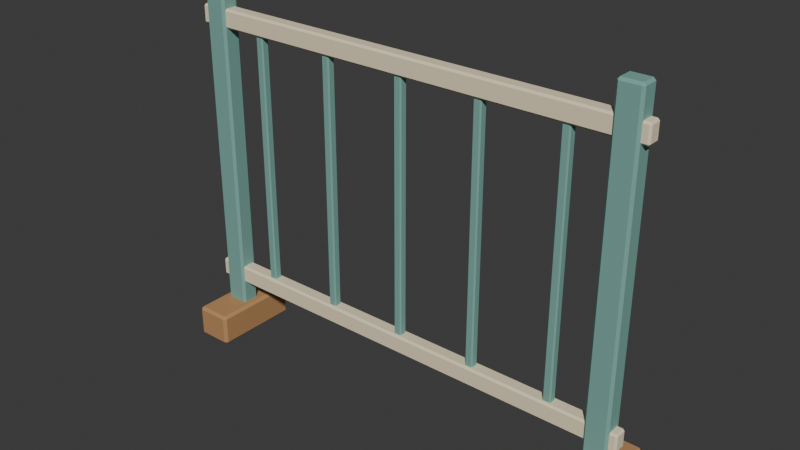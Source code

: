 # Source: source.blend  (saved by Blender 4.3.34; exported with 4.5.12 LTS)
import bpy
from mathutils import Matrix  # noqa: F401  (used for matrix-valued properties, if any)

bpy.ops.wm.read_factory_settings(use_empty=True)
scene = bpy.context.scene
scene.name = 'Scene'

# ---- collections
col_collection = bpy.data.collections.new('Collection'); scene.collection.children.link(col_collection)

# ---- materials (node trees are filled in below, after node groups)
mat_honey = bpy.data.materials.new('honey')
mat_honey.diffuse_color = (0.48, 0.255, 0.105, 1.0)
mat_teal = bpy.data.materials.new('teal')
mat_teal.diffuse_color = (0.19, 0.4, 0.35, 1.0)
mat_sand = bpy.data.materials.new('sand')
mat_sand.diffuse_color = (0.86, 0.75, 0.52, 1.0)

# ---- material node trees
mat_honey.use_nodes = True; mat_honey.node_tree.nodes.clear()
_N = mat_honey.node_tree.nodes; _L = mat_honey.node_tree.links
n0 = _N.new('ShaderNodeBsdfPrincipled'); n0.name = 'Principled BSDF'; n0.location = (10, 300)
n0.inputs[0].default_value = (0.48, 0.255, 0.105, 1.0)
n0.inputs[2].default_value = 0.83
n1 = _N.new('ShaderNodeOutputMaterial'); n1.name = 'Material Output'; n1.location = (300, 300)
_L.new(n0.outputs[0], n1.inputs[0])
n1.is_active_output = True
mat_teal.use_nodes = True; mat_teal.node_tree.nodes.clear()
_N = mat_teal.node_tree.nodes; _L = mat_teal.node_tree.links
n0 = _N.new('ShaderNodeBsdfPrincipled'); n0.name = 'Principled BSDF'; n0.location = (10, 300)
n0.inputs[0].default_value = (0.19, 0.4, 0.35, 1.0)
n0.inputs[2].default_value = 0.83
n1 = _N.new('ShaderNodeOutputMaterial'); n1.name = 'Material Output'; n1.location = (300, 300)
_L.new(n0.outputs[0], n1.inputs[0])
n1.is_active_output = True
mat_sand.use_nodes = True; mat_sand.node_tree.nodes.clear()
_N = mat_sand.node_tree.nodes; _L = mat_sand.node_tree.links
n0 = _N.new('ShaderNodeBsdfPrincipled'); n0.name = 'Principled BSDF'; n0.location = (10, 300)
n0.inputs[0].default_value = (0.86, 0.75, 0.52, 1.0)
n0.inputs[2].default_value = 0.83
n1 = _N.new('ShaderNodeOutputMaterial'); n1.name = 'Material Output'; n1.location = (300, 300)
_L.new(n0.outputs[0], n1.inputs[0])
n1.is_active_output = True

# ---- world
world_world = bpy.data.worlds.new('World'); scene.world = world_world
world_world.use_nodes = True; world_world.node_tree.nodes.clear()
_N = world_world.node_tree.nodes; _L = world_world.node_tree.links
n0 = _N.new('ShaderNodeOutputWorld'); n0.name = 'World Output'; n0.location = (300, 300)
n1 = _N.new('ShaderNodeBackground'); n1.name = 'Background'; n1.location = (10, 300)
n1.inputs[0].default_value = (0.05088, 0.05088, 0.05088, 1.0)
_L.new(n1.outputs[0], n0.inputs[0])
n0.is_active_output = True
world_world.color = (0.05088, 0.05088, 0.05088)
world_world.sun_shadow_jitter_overblur = 0.0

# ---- meshes
me_cube_001 = bpy.data.meshes.new('Cube.001')
me_cube_001.from_pydata([(-0.988, -0.178, 0.0), (-0.988, -0.19, 0.012), (-1.0, -0.178, 0.012), (-0.988, -0.19, 0.128), (-0.988, -0.178, 0.14), (-1.0, -0.178, 0.128), (-0.988, 0.178, 0.0), (-1.0, 0.178, 0.012), (-0.988, 0.19, 0.012), (-0.988, 0.178, 0.14), (-0.988, 0.19, 0.128), (-1.0, 0.178, 0.128), (-0.852, -0.178, 0.0), (-0.84, -0.178, 0.012), (-0.852, -0.19, 0.012), (-0.852, -0.178, 0.14), (-0.852, -0.19, 0.128), (-0.84, -0.178, 0.128), (-0.852, 0.178, 0.0), (-0.852, 0.19, 0.012), (-0.84, 0.178, 0.012), (-0.852, 0.178, 0.14), (-0.84, 0.178, 0.128), (-0.852, 0.19, 0.128)], [], [(14, 16, 3, 1), (20, 22, 17, 13), (21, 9, 4, 15), (2, 5, 11, 7), (8, 10, 23, 19), (0, 1, 2), (3, 4, 5), (6, 7, 8), (9, 10, 11), (12, 13, 14), (15, 16, 17), (18, 19, 20), (21, 22, 23), (6, 0, 2, 7), (1, 3, 5, 2), (4, 9, 11, 5), (10, 8, 7, 11), (18, 6, 8, 19), (9, 21, 23, 10), (22, 20, 19, 23), (12, 18, 20, 13), (21, 15, 17, 22), (16, 14, 13, 17), (0, 12, 14, 1), (15, 4, 3, 16), (6, 18, 12, 0)])
_uv = me_cube_001.uv_layers.new(name='UVMap')
_uv.uv.foreach_set('vector', [0.3964, 0.7688, 0.6036, 0.7688, 0.6036, 0.9813, 0.3964, 0.9813, 0.3964, 0.5079, 0.6036, 0.5079, 0.6036, 0.7421, 0.3964, 0.7421, 0.6438, 0.5079, 0.8563, 0.5079, 0.8562, 0.7421, 0.6438, 0.7421, 0.3964, 0.007895, 0.6036, 0.007895, 0.6036, 0.2421, 0.3964, 0.2421, 0.3964, 0.2688, 0.6036, 0.2688, 0.6036, 0.4813, 0.3964, 0.4813, 0.1438, 0.7421, 0.1437, 0.75, 0.125, 0.7421, 0.6036, 0.9813, 0.625, 0.9812, 0.6036, 1.0, 0.1438, 0.5079, 0.125, 0.5079, 0.1437, 0.5, 0.625, 0.2688, 0.6036, 0.2688, 0.6036, 0.25, 0.3563, 0.7421, 0.375, 0.7421, 0.3563, 0.75, 0.625, 0.7688, 0.6036, 0.7688, 0.6036, 0.75, 0.3563, 0.5079, 0.3563, 0.5, 0.375, 0.5079, 0.625, 0.5079, 0.6036, 0.5079, 0.6036, 0.5, 0.1438, 0.5079, 0.1438, 0.7421, 0.125, 0.7421, 0.125, 0.5079, 0.3964, 0.0, 0.6036, 0.0, 0.6036, 0.007895, 0.3964, 0.007895, 0.625, 0.007895, 0.625, 0.2421, 0.6036, 0.2421, 0.6036, 0.007895, 0.6036, 0.2688, 0.3964, 0.2688, 0.3964, 0.2421, 0.6036, 0.2421, 0.3563, 0.5079, 0.1438, 0.5079, 0.1437, 0.5, 0.3563, 0.5, 0.625, 0.2688, 0.625, 0.4812, 0.6036, 0.4813, 0.6036, 0.2688, 0.6036, 0.5079, 0.3964, 0.5079, 0.3964, 0.4813, 0.6036, 0.4813, 0.3563, 0.7421, 0.3563, 0.5079, 0.3964, 0.5079, 0.3964, 0.7421, 0.6438, 0.5079, 0.6438, 0.7421, 0.6036, 0.7421, 0.6036, 0.5079, 0.6036, 0.7688, 0.3964, 0.7688, 0.3964, 0.7421, 0.6036, 0.7421, 0.1438, 0.7421, 0.3563, 0.7421, 0.3563, 0.75, 0.1437, 0.75, 0.625, 0.7688, 0.625, 0.9812, 0.6036, 0.9813, 0.6036, 0.7688, 0.1438, 0.5079, 0.3563, 0.5079, 0.3563, 0.7421, 0.1438, 0.7421])
me_cube_001.materials.append(mat_honey)
me_cube_001.update()
me_cube_002 = bpy.data.meshes.new('Cube.002')
me_cube_002.from_pydata([(-0.96, -0.03, 0.1), (-0.96, -0.04, 0.11), (-0.97, -0.03, 0.11), (-0.96, -0.04, 1.59), (-0.96, -0.03, 1.6), (-0.97, -0.03, 1.59), (-0.96, 0.03, 0.1), (-0.97, 0.03, 0.11), (-0.96, 0.04, 0.11), (-0.96, 0.03, 1.6), (-0.96, 0.04, 1.59), (-0.97, 0.03, 1.59), (-0.88, -0.03, 0.1), (-0.87, -0.03, 0.11), (-0.88, -0.04, 0.11), (-0.88, -0.03, 1.6), (-0.88, -0.04, 1.59), (-0.87, -0.03, 1.59), (-0.88, 0.03, 0.1), (-0.88, 0.04, 0.11), (-0.87, 0.03, 0.11), (-0.88, 0.03, 1.6), (-0.87, 0.03, 1.59), (-0.88, 0.04, 1.59)], [], [(14, 16, 3, 1), (20, 22, 17, 13), (21, 9, 4, 15), (2, 5, 11, 7), (8, 10, 23, 19), (0, 1, 2), (3, 4, 5), (6, 7, 8), (9, 10, 11), (12, 13, 14), (15, 16, 17), (18, 19, 20), (21, 22, 23), (6, 0, 2, 7), (1, 3, 5, 2), (4, 9, 11, 5), (10, 8, 7, 11), (18, 6, 8, 19), (9, 21, 23, 10), (22, 20, 19, 23), (12, 18, 20, 13), (21, 15, 17, 22), (16, 14, 13, 17), (0, 12, 14, 1), (15, 4, 3, 16), (6, 18, 12, 0)])
_uv = me_cube_002.uv_layers.new(name='UVMap')
_uv.uv.foreach_set('vector', [0.3767, 0.775, 0.6233, 0.775, 0.6233, 0.975, 0.3767, 0.975, 0.3767, 0.5312, 0.6233, 0.5312, 0.6233, 0.7188, 0.3767, 0.7188, 0.65, 0.5312, 0.85, 0.5312, 0.85, 0.7187, 0.65, 0.7187, 0.3767, 0.03125, 0.6233, 0.03125, 0.6233, 0.2188, 0.3767, 0.2188, 0.3767, 0.275, 0.6233, 0.275, 0.6233, 0.475, 0.3767, 0.475, 0.15, 0.7187, 0.15, 0.75, 0.125, 0.7188, 0.6233, 0.975, 0.625, 0.975, 0.6233, 1.0, 0.15, 0.5312, 0.125, 0.5312, 0.15, 0.5, 0.625, 0.275, 0.6233, 0.275, 0.6233, 0.25, 0.35, 0.7187, 0.375, 0.7188, 0.35, 0.75, 0.625, 0.775, 0.6233, 0.775, 0.6233, 0.75, 0.35, 0.5312, 0.35, 0.5, 0.375, 0.5312, 0.625, 0.5312, 0.6233, 0.5312, 0.6233, 0.5, 0.15, 0.5312, 0.15, 0.7187, 0.125, 0.7188, 0.125, 0.5312, 0.3767, 0.0, 0.6233, 0.0, 0.6233, 0.03125, 0.3767, 0.03125, 0.625, 0.03125, 0.625, 0.2188, 0.6233, 0.2188, 0.6233, 0.03125, 0.6233, 0.275, 0.3767, 0.275, 0.3767, 0.2188, 0.6233, 0.2188, 0.35, 0.5312, 0.15, 0.5312, 0.15, 0.5, 0.35, 0.5, 0.625, 0.275, 0.625, 0.475, 0.6233, 0.475, 0.6233, 0.275, 0.6233, 0.5312, 0.3767, 0.5312, 0.3767, 0.475, 0.6233, 0.475, 0.35, 0.7187, 0.35, 0.5312, 0.3767, 0.5312, 0.3767, 0.7188, 0.65, 0.5312, 0.65, 0.7187, 0.6233, 0.7188, 0.6233, 0.5312, 0.6233, 0.775, 0.3767, 0.775, 0.3767, 0.7188, 0.6233, 0.7188, 0.15, 0.7187, 0.35, 0.7187, 0.35, 0.75, 0.15, 0.75, 0.625, 0.775, 0.625, 0.975, 0.6233, 0.975, 0.6233, 0.775, 0.15, 0.5312, 0.35, 0.5312, 0.35, 0.7187, 0.15, 0.7187])
me_cube_002.materials.append(mat_teal)
me_cube_002.update()
me_cube_003 = bpy.data.meshes.new('Cube.003')
me_cube_003.from_pydata([(0.852, -0.178, 0.0), (0.852, -0.19, 0.012), (0.84, -0.178, 0.012), (0.852, -0.19, 0.128), (0.852, -0.178, 0.14), (0.84, -0.178, 0.128), (0.852, 0.178, 0.0), (0.84, 0.178, 0.012), (0.852, 0.19, 0.012), (0.852, 0.178, 0.14), (0.852, 0.19, 0.128), (0.84, 0.178, 0.128), (0.988, -0.178, 0.0), (1.0, -0.178, 0.012), (0.988, -0.19, 0.012), (0.988, -0.178, 0.14), (0.988, -0.19, 0.128), (1.0, -0.178, 0.128), (0.988, 0.178, 0.0), (0.988, 0.19, 0.012), (1.0, 0.178, 0.012), (0.988, 0.178, 0.14), (1.0, 0.178, 0.128), (0.988, 0.19, 0.128)], [], [(14, 16, 3, 1), (20, 22, 17, 13), (21, 9, 4, 15), (2, 5, 11, 7), (8, 10, 23, 19), (0, 1, 2), (3, 4, 5), (6, 7, 8), (9, 10, 11), (12, 13, 14), (15, 16, 17), (18, 19, 20), (21, 22, 23), (6, 0, 2, 7), (1, 3, 5, 2), (4, 9, 11, 5), (10, 8, 7, 11), (18, 6, 8, 19), (9, 21, 23, 10), (22, 20, 19, 23), (12, 18, 20, 13), (21, 15, 17, 22), (16, 14, 13, 17), (0, 12, 14, 1), (15, 4, 3, 16), (6, 18, 12, 0)])
_uv = me_cube_003.uv_layers.new(name='UVMap')
_uv.uv.foreach_set('vector', [0.3964, 0.7688, 0.6036, 0.7688, 0.6036, 0.9813, 0.3964, 0.9813, 0.3964, 0.5079, 0.6036, 0.5079, 0.6036, 0.7421, 0.3964, 0.7421, 0.6438, 0.5079, 0.8563, 0.5079, 0.8562, 0.7421, 0.6438, 0.7421, 0.3964, 0.007895, 0.6036, 0.007895, 0.6036, 0.2421, 0.3964, 0.2421, 0.3964, 0.2688, 0.6036, 0.2688, 0.6036, 0.4813, 0.3964, 0.4813, 0.1438, 0.7421, 0.1437, 0.75, 0.125, 0.7421, 0.6036, 0.9813, 0.625, 0.9812, 0.6036, 1.0, 0.1438, 0.5079, 0.125, 0.5079, 0.1437, 0.5, 0.625, 0.2688, 0.6036, 0.2688, 0.6036, 0.25, 0.3563, 0.7421, 0.375, 0.7421, 0.3563, 0.75, 0.625, 0.7688, 0.6036, 0.7688, 0.6036, 0.75, 0.3563, 0.5079, 0.3563, 0.5, 0.375, 0.5079, 0.625, 0.5079, 0.6036, 0.5079, 0.6036, 0.5, 0.1438, 0.5079, 0.1438, 0.7421, 0.125, 0.7421, 0.125, 0.5079, 0.3964, 0.0, 0.6036, 0.0, 0.6036, 0.007895, 0.3964, 0.007895, 0.625, 0.007895, 0.625, 0.2421, 0.6036, 0.2421, 0.6036, 0.007895, 0.6036, 0.2688, 0.3964, 0.2688, 0.3964, 0.2421, 0.6036, 0.2421, 0.3563, 0.5079, 0.1438, 0.5079, 0.1437, 0.5, 0.3563, 0.5, 0.625, 0.2688, 0.625, 0.4812, 0.6036, 0.4813, 0.6036, 0.2688, 0.6036, 0.5079, 0.3964, 0.5079, 0.3964, 0.4813, 0.6036, 0.4813, 0.3563, 0.7421, 0.3563, 0.5079, 0.3964, 0.5079, 0.3964, 0.7421, 0.6438, 0.5079, 0.6438, 0.7421, 0.6036, 0.7421, 0.6036, 0.5079, 0.6036, 0.7688, 0.3964, 0.7688, 0.3964, 0.7421, 0.6036, 0.7421, 0.1438, 0.7421, 0.3563, 0.7421, 0.3563, 0.75, 0.1437, 0.75, 0.625, 0.7688, 0.625, 0.9812, 0.6036, 0.9813, 0.6036, 0.7688, 0.1438, 0.5079, 0.3563, 0.5079, 0.3563, 0.7421, 0.1438, 0.7421])
me_cube_003.materials.append(mat_honey)
me_cube_003.update()
me_cube_004 = bpy.data.meshes.new('Cube.004')
me_cube_004.from_pydata([(0.88, -0.03, 0.1), (0.88, -0.04, 0.11), (0.87, -0.03, 0.11), (0.88, -0.04, 1.59), (0.88, -0.03, 1.6), (0.87, -0.03, 1.59), (0.88, 0.03, 0.1), (0.87, 0.03, 0.11), (0.88, 0.04, 0.11), (0.88, 0.03, 1.6), (0.88, 0.04, 1.59), (0.87, 0.03, 1.59), (0.96, -0.03, 0.1), (0.97, -0.03, 0.11), (0.96, -0.04, 0.11), (0.96, -0.03, 1.6), (0.96, -0.04, 1.59), (0.97, -0.03, 1.59), (0.96, 0.03, 0.1), (0.96, 0.04, 0.11), (0.97, 0.03, 0.11), (0.96, 0.03, 1.6), (0.97, 0.03, 1.59), (0.96, 0.04, 1.59)], [], [(14, 16, 3, 1), (20, 22, 17, 13), (21, 9, 4, 15), (2, 5, 11, 7), (8, 10, 23, 19), (0, 1, 2), (3, 4, 5), (6, 7, 8), (9, 10, 11), (12, 13, 14), (15, 16, 17), (18, 19, 20), (21, 22, 23), (6, 0, 2, 7), (1, 3, 5, 2), (4, 9, 11, 5), (10, 8, 7, 11), (18, 6, 8, 19), (9, 21, 23, 10), (22, 20, 19, 23), (12, 18, 20, 13), (21, 15, 17, 22), (16, 14, 13, 17), (0, 12, 14, 1), (15, 4, 3, 16), (6, 18, 12, 0)])
_uv = me_cube_004.uv_layers.new(name='UVMap')
_uv.uv.foreach_set('vector', [0.3767, 0.775, 0.6233, 0.775, 0.6233, 0.975, 0.3767, 0.975, 0.3767, 0.5312, 0.6233, 0.5312, 0.6233, 0.7188, 0.3767, 0.7188, 0.65, 0.5312, 0.85, 0.5312, 0.85, 0.7187, 0.65, 0.7187, 0.3767, 0.03125, 0.6233, 0.03125, 0.6233, 0.2188, 0.3767, 0.2188, 0.3767, 0.275, 0.6233, 0.275, 0.6233, 0.475, 0.3767, 0.475, 0.15, 0.7187, 0.15, 0.75, 0.125, 0.7188, 0.6233, 0.975, 0.625, 0.975, 0.6233, 1.0, 0.15, 0.5312, 0.125, 0.5312, 0.15, 0.5, 0.625, 0.275, 0.6233, 0.275, 0.6233, 0.25, 0.35, 0.7187, 0.375, 0.7188, 0.35, 0.75, 0.625, 0.775, 0.6233, 0.775, 0.6233, 0.75, 0.35, 0.5312, 0.35, 0.5, 0.375, 0.5312, 0.625, 0.5312, 0.6233, 0.5312, 0.6233, 0.5, 0.15, 0.5312, 0.15, 0.7187, 0.125, 0.7188, 0.125, 0.5312, 0.3767, 0.0, 0.6233, 0.0, 0.6233, 0.03125, 0.3767, 0.03125, 0.625, 0.03125, 0.625, 0.2188, 0.6233, 0.2188, 0.6233, 0.03125, 0.6233, 0.275, 0.3767, 0.275, 0.3767, 0.2188, 0.6233, 0.2188, 0.35, 0.5312, 0.15, 0.5312, 0.15, 0.5, 0.35, 0.5, 0.625, 0.275, 0.625, 0.475, 0.6233, 0.475, 0.6233, 0.275, 0.6233, 0.5312, 0.3767, 0.5312, 0.3767, 0.475, 0.6233, 0.475, 0.35, 0.7187, 0.35, 0.5312, 0.3767, 0.5312, 0.3767, 0.7188, 0.65, 0.5312, 0.65, 0.7187, 0.6233, 0.7188, 0.6233, 0.5312, 0.6233, 0.775, 0.3767, 0.775, 0.3767, 0.7188, 0.6233, 0.7188, 0.15, 0.7187, 0.35, 0.7187, 0.35, 0.75, 0.15, 0.75, 0.625, 0.775, 0.625, 0.975, 0.6233, 0.975, 0.6233, 0.775, 0.15, 0.5312, 0.35, 0.5312, 0.35, 0.7187, 0.15, 0.7187])
me_cube_004.materials.append(mat_teal)
me_cube_004.update()
me_cube_005 = bpy.data.meshes.new('Cube.005')
me_cube_005.from_pydata([(-0.992, -0.022, 0.24), (-0.992, -0.03, 0.248), (-1.0, -0.022, 0.248), (-0.992, -0.03, 0.312), (-0.992, -0.022, 0.32), (-1.0, -0.022, 0.312), (-0.992, 0.022, 0.24), (-1.0, 0.022, 0.248), (-0.992, 0.03, 0.248), (-0.992, 0.022, 0.32), (-0.992, 0.03, 0.312), (-1.0, 0.022, 0.312), (0.992, -0.022, 0.24), (1.0, -0.022, 0.248), (0.992, -0.03, 0.248), (0.992, -0.022, 0.32), (0.992, -0.03, 0.312), (1.0, -0.022, 0.312), (0.992, 0.022, 0.24), (0.992, 0.03, 0.248), (1.0, 0.022, 0.248), (0.992, 0.022, 0.32), (1.0, 0.022, 0.312), (0.992, 0.03, 0.312)], [], [(14, 16, 3, 1), (20, 22, 17, 13), (21, 9, 4, 15), (2, 5, 11, 7), (8, 10, 23, 19), (0, 1, 2), (3, 4, 5), (6, 7, 8), (9, 10, 11), (12, 13, 14), (15, 16, 17), (18, 19, 20), (21, 22, 23), (6, 0, 2, 7), (1, 3, 5, 2), (4, 9, 11, 5), (10, 8, 7, 11), (18, 6, 8, 19), (9, 21, 23, 10), (22, 20, 19, 23), (12, 18, 20, 13), (21, 15, 17, 22), (16, 14, 13, 17), (0, 12, 14, 1), (15, 4, 3, 16), (6, 18, 12, 0)])
_uv = me_cube_005.uv_layers.new(name='UVMap')
_uv.uv.foreach_set('vector', [0.4, 0.751, 0.6, 0.751, 0.6, 0.999, 0.4, 0.999, 0.4, 0.5333, 0.6, 0.5333, 0.6, 0.7167, 0.4, 0.7167, 0.626, 0.5333, 0.874, 0.5333, 0.874, 0.7167, 0.626, 0.7167, 0.4, 0.03333, 0.6, 0.03333, 0.6, 0.2167, 0.4, 0.2167, 0.4, 0.251, 0.6, 0.251, 0.6, 0.499, 0.4, 0.499, 0.126, 0.7167, 0.126, 0.75, 0.125, 0.7167, 0.6, 0.999, 0.625, 0.999, 0.6, 1.0, 0.126, 0.5333, 0.125, 0.5333, 0.126, 0.5, 0.625, 0.251, 0.6, 0.251, 0.6, 0.25, 0.374, 0.7167, 0.375, 0.7167, 0.374, 0.75, 0.625, 0.751, 0.6, 0.751, 0.6, 0.75, 0.374, 0.5333, 0.374, 0.5, 0.375, 0.5333, 0.625, 0.5333, 0.6, 0.5333, 0.6, 0.5, 0.126, 0.5333, 0.126, 0.7167, 0.125, 0.7167, 0.125, 0.5333, 0.4, 0.0, 0.6, 0.0, 0.6, 0.03333, 0.4, 0.03333, 0.625, 0.03333, 0.625, 0.2167, 0.6, 0.2167, 0.6, 0.03333, 0.6, 0.251, 0.4, 0.251, 0.4, 0.2167, 0.6, 0.2167, 0.374, 0.5333, 0.126, 0.5333, 0.126, 0.5, 0.374, 0.5, 0.625, 0.251, 0.625, 0.499, 0.6, 0.499, 0.6, 0.251, 0.6, 0.5333, 0.4, 0.5333, 0.4, 0.499, 0.6, 0.499, 0.374, 0.7167, 0.374, 0.5333, 0.4, 0.5333, 0.4, 0.7167, 0.626, 0.5333, 0.626, 0.7167, 0.6, 0.7167, 0.6, 0.5333, 0.6, 0.751, 0.4, 0.751, 0.4, 0.7167, 0.6, 0.7167, 0.126, 0.7167, 0.374, 0.7167, 0.374, 0.75, 0.126, 0.75, 0.625, 0.751, 0.625, 0.999, 0.6, 0.999, 0.6, 0.751, 0.126, 0.5333, 0.374, 0.5333, 0.374, 0.7167, 0.126, 0.7167])
me_cube_005.materials.append(mat_sand)
me_cube_005.update()
me_cube_006 = bpy.data.meshes.new('Cube.006')
me_cube_006.from_pydata([(-0.992, -0.022, 1.4), (-0.992, -0.03, 1.408), (-1.0, -0.022, 1.408), (-0.992, -0.03, 1.472), (-0.992, -0.022, 1.48), (-1.0, -0.022, 1.472), (-0.992, 0.022, 1.4), (-1.0, 0.022, 1.408), (-0.992, 0.03, 1.408), (-0.992, 0.022, 1.48), (-0.992, 0.03, 1.472), (-1.0, 0.022, 1.472), (0.992, -0.022, 1.4), (1.0, -0.022, 1.408), (0.992, -0.03, 1.408), (0.992, -0.022, 1.48), (0.992, -0.03, 1.472), (1.0, -0.022, 1.472), (0.992, 0.022, 1.4), (0.992, 0.03, 1.408), (1.0, 0.022, 1.408), (0.992, 0.022, 1.48), (1.0, 0.022, 1.472), (0.992, 0.03, 1.472)], [], [(14, 16, 3, 1), (20, 22, 17, 13), (21, 9, 4, 15), (2, 5, 11, 7), (8, 10, 23, 19), (0, 1, 2), (3, 4, 5), (6, 7, 8), (9, 10, 11), (12, 13, 14), (15, 16, 17), (18, 19, 20), (21, 22, 23), (6, 0, 2, 7), (1, 3, 5, 2), (4, 9, 11, 5), (10, 8, 7, 11), (18, 6, 8, 19), (9, 21, 23, 10), (22, 20, 19, 23), (12, 18, 20, 13), (21, 15, 17, 22), (16, 14, 13, 17), (0, 12, 14, 1), (15, 4, 3, 16), (6, 18, 12, 0)])
_uv = me_cube_006.uv_layers.new(name='UVMap')
_uv.uv.foreach_set('vector', [0.4, 0.751, 0.6, 0.751, 0.6, 0.999, 0.4, 0.999, 0.4, 0.5333, 0.6, 0.5333, 0.6, 0.7167, 0.4, 0.7167, 0.626, 0.5333, 0.874, 0.5333, 0.874, 0.7167, 0.626, 0.7167, 0.4, 0.03333, 0.6, 0.03333, 0.6, 0.2167, 0.4, 0.2167, 0.4, 0.251, 0.6, 0.251, 0.6, 0.499, 0.4, 0.499, 0.126, 0.7167, 0.126, 0.75, 0.125, 0.7167, 0.6, 0.999, 0.625, 0.999, 0.6, 1.0, 0.126, 0.5333, 0.125, 0.5333, 0.126, 0.5, 0.625, 0.251, 0.6, 0.251, 0.6, 0.25, 0.374, 0.7167, 0.375, 0.7167, 0.374, 0.75, 0.625, 0.751, 0.6, 0.751, 0.6, 0.75, 0.374, 0.5333, 0.374, 0.5, 0.375, 0.5333, 0.625, 0.5333, 0.6, 0.5333, 0.6, 0.5, 0.126, 0.5333, 0.126, 0.7167, 0.125, 0.7167, 0.125, 0.5333, 0.4, 0.0, 0.6, 0.0, 0.6, 0.03333, 0.4, 0.03333, 0.625, 0.03333, 0.625, 0.2167, 0.6, 0.2167, 0.6, 0.03333, 0.6, 0.251, 0.4, 0.251, 0.4, 0.2167, 0.6, 0.2167, 0.374, 0.5333, 0.126, 0.5333, 0.126, 0.5, 0.374, 0.5, 0.625, 0.251, 0.625, 0.499, 0.6, 0.499, 0.6, 0.251, 0.6, 0.5333, 0.4, 0.5333, 0.4, 0.499, 0.6, 0.499, 0.374, 0.7167, 0.374, 0.5333, 0.4, 0.5333, 0.4, 0.7167, 0.626, 0.5333, 0.626, 0.7167, 0.6, 0.7167, 0.6, 0.5333, 0.6, 0.751, 0.4, 0.751, 0.4, 0.7167, 0.6, 0.7167, 0.126, 0.7167, 0.374, 0.7167, 0.374, 0.75, 0.126, 0.75, 0.625, 0.751, 0.625, 0.999, 0.6, 0.999, 0.6, 0.751, 0.126, 0.5333, 0.374, 0.5333, 0.374, 0.7167, 0.126, 0.7167])
me_cube_006.materials.append(mat_sand)
me_cube_006.update()
me_cube_007 = bpy.data.meshes.new('Cube.007')
me_cube_007.from_pydata([(-0.7125, -0.0125, 0.25), (-0.7125, -0.0175, 0.255), (-0.7175, -0.0125, 0.255), (-0.7125, -0.0175, 1.445), (-0.7125, -0.0125, 1.45), (-0.7175, -0.0125, 1.445), (-0.7125, 0.0125, 0.25), (-0.7175, 0.0125, 0.255), (-0.7125, 0.0175, 0.255), (-0.7125, 0.0125, 1.45), (-0.7125, 0.0175, 1.445), (-0.7175, 0.0125, 1.445), (-0.6875, -0.0125, 0.25), (-0.6825, -0.0125, 0.255), (-0.6875, -0.0175, 0.255), (-0.6875, -0.0125, 1.45), (-0.6875, -0.0175, 1.445), (-0.6825, -0.0125, 1.445), (-0.6875, 0.0125, 0.25), (-0.6875, 0.0175, 0.255), (-0.6825, 0.0125, 0.255), (-0.6875, 0.0125, 1.45), (-0.6825, 0.0125, 1.445), (-0.6875, 0.0175, 1.445)], [], [(14, 16, 3, 1), (20, 22, 17, 13), (21, 9, 4, 15), (2, 5, 11, 7), (8, 10, 23, 19), (0, 1, 2), (3, 4, 5), (6, 7, 8), (9, 10, 11), (12, 13, 14), (15, 16, 17), (18, 19, 20), (21, 22, 23), (6, 0, 2, 7), (1, 3, 5, 2), (4, 9, 11, 5), (10, 8, 7, 11), (18, 6, 8, 19), (9, 21, 23, 10), (22, 20, 19, 23), (12, 18, 20, 13), (21, 15, 17, 22), (16, 14, 13, 17), (0, 12, 14, 1), (15, 4, 3, 16), (6, 18, 12, 0)])
_uv = me_cube_007.uv_layers.new(name='UVMap')
_uv.uv.foreach_set('vector', [0.376, 0.7857, 0.624, 0.7857, 0.624, 0.9643, 0.376, 0.9643, 0.376, 0.5357, 0.624, 0.5357, 0.624, 0.7143, 0.376, 0.7143, 0.6607, 0.5357, 0.8393, 0.5357, 0.8393, 0.7143, 0.6607, 0.7143, 0.376, 0.03571, 0.624, 0.03571, 0.624, 0.2143, 0.376, 0.2143, 0.376, 0.2857, 0.624, 0.2857, 0.624, 0.4643, 0.376, 0.4643, 0.1607, 0.7143, 0.1607, 0.75, 0.125, 0.7143, 0.624, 0.9643, 0.625, 0.9643, 0.624, 1.0, 0.1607, 0.5357, 0.125, 0.5357, 0.1607, 0.5, 0.625, 0.2857, 0.624, 0.2857, 0.624, 0.25, 0.3393, 0.7143, 0.375, 0.7143, 0.3393, 0.75, 0.625, 0.7857, 0.624, 0.7857, 0.624, 0.75, 0.3393, 0.5357, 0.3393, 0.5, 0.375, 0.5357, 0.625, 0.5357, 0.624, 0.5357, 0.624, 0.5, 0.1607, 0.5357, 0.1607, 0.7143, 0.125, 0.7143, 0.125, 0.5357, 0.376, 0.0, 0.624, 0.0, 0.624, 0.03571, 0.376, 0.03571, 0.625, 0.03571, 0.625, 0.2143, 0.624, 0.2143, 0.624, 0.03571, 0.624, 0.2857, 0.376, 0.2857, 0.376, 0.2143, 0.624, 0.2143, 0.3393, 0.5357, 0.1607, 0.5357, 0.1607, 0.5, 0.3393, 0.5, 0.625, 0.2857, 0.625, 0.4643, 0.624, 0.4643, 0.624, 0.2857, 0.624, 0.5357, 0.376, 0.5357, 0.376, 0.4643, 0.624, 0.4643, 0.3393, 0.7143, 0.3393, 0.5357, 0.376, 0.5357, 0.376, 0.7143, 0.6607, 0.5357, 0.6607, 0.7143, 0.624, 0.7143, 0.624, 0.5357, 0.624, 0.7857, 0.376, 0.7857, 0.376, 0.7143, 0.624, 0.7143, 0.1607, 0.7143, 0.3393, 0.7143, 0.3393, 0.75, 0.1607, 0.75, 0.625, 0.7857, 0.625, 0.9643, 0.624, 0.9643, 0.624, 0.7857, 0.1607, 0.5357, 0.3393, 0.5357, 0.3393, 0.7143, 0.1607, 0.7143])
me_cube_007.materials.append(mat_teal)
me_cube_007.update()
me_cube_008 = bpy.data.meshes.new('Cube.008')
me_cube_008.from_pydata([(-0.3625, -0.0125, 0.25), (-0.3625, -0.0175, 0.255), (-0.3675, -0.0125, 0.255), (-0.3625, -0.0175, 1.445), (-0.3625, -0.0125, 1.45), (-0.3675, -0.0125, 1.445), (-0.3625, 0.0125, 0.25), (-0.3675, 0.0125, 0.255), (-0.3625, 0.0175, 0.255), (-0.3625, 0.0125, 1.45), (-0.3625, 0.0175, 1.445), (-0.3675, 0.0125, 1.445), (-0.3375, -0.0125, 0.25), (-0.3325, -0.0125, 0.255), (-0.3375, -0.0175, 0.255), (-0.3375, -0.0125, 1.45), (-0.3375, -0.0175, 1.445), (-0.3325, -0.0125, 1.445), (-0.3375, 0.0125, 0.25), (-0.3375, 0.0175, 0.255), (-0.3325, 0.0125, 0.255), (-0.3375, 0.0125, 1.45), (-0.3325, 0.0125, 1.445), (-0.3375, 0.0175, 1.445)], [], [(14, 16, 3, 1), (20, 22, 17, 13), (21, 9, 4, 15), (2, 5, 11, 7), (8, 10, 23, 19), (0, 1, 2), (3, 4, 5), (6, 7, 8), (9, 10, 11), (12, 13, 14), (15, 16, 17), (18, 19, 20), (21, 22, 23), (6, 0, 2, 7), (1, 3, 5, 2), (4, 9, 11, 5), (10, 8, 7, 11), (18, 6, 8, 19), (9, 21, 23, 10), (22, 20, 19, 23), (12, 18, 20, 13), (21, 15, 17, 22), (16, 14, 13, 17), (0, 12, 14, 1), (15, 4, 3, 16), (6, 18, 12, 0)])
_uv = me_cube_008.uv_layers.new(name='UVMap')
_uv.uv.foreach_set('vector', [0.376, 0.7857, 0.624, 0.7857, 0.624, 0.9643, 0.376, 0.9643, 0.376, 0.5357, 0.624, 0.5357, 0.624, 0.7143, 0.376, 0.7143, 0.6607, 0.5357, 0.8393, 0.5357, 0.8393, 0.7143, 0.6607, 0.7143, 0.376, 0.03571, 0.624, 0.03571, 0.624, 0.2143, 0.376, 0.2143, 0.376, 0.2857, 0.624, 0.2857, 0.624, 0.4643, 0.376, 0.4643, 0.1607, 0.7143, 0.1607, 0.75, 0.125, 0.7143, 0.624, 0.9643, 0.625, 0.9643, 0.624, 1.0, 0.1607, 0.5357, 0.125, 0.5357, 0.1607, 0.5, 0.625, 0.2857, 0.624, 0.2857, 0.624, 0.25, 0.3393, 0.7143, 0.375, 0.7143, 0.3393, 0.75, 0.625, 0.7857, 0.624, 0.7857, 0.624, 0.75, 0.3393, 0.5357, 0.3393, 0.5, 0.375, 0.5357, 0.625, 0.5357, 0.624, 0.5357, 0.624, 0.5, 0.1607, 0.5357, 0.1607, 0.7143, 0.125, 0.7143, 0.125, 0.5357, 0.376, 0.0, 0.624, 0.0, 0.624, 0.03571, 0.376, 0.03571, 0.625, 0.03571, 0.625, 0.2143, 0.624, 0.2143, 0.624, 0.03571, 0.624, 0.2857, 0.376, 0.2857, 0.376, 0.2143, 0.624, 0.2143, 0.3393, 0.5357, 0.1607, 0.5357, 0.1607, 0.5, 0.3393, 0.5, 0.625, 0.2857, 0.625, 0.4643, 0.624, 0.4643, 0.624, 0.2857, 0.624, 0.5357, 0.376, 0.5357, 0.376, 0.4643, 0.624, 0.4643, 0.3393, 0.7143, 0.3393, 0.5357, 0.376, 0.5357, 0.376, 0.7143, 0.6607, 0.5357, 0.6607, 0.7143, 0.624, 0.7143, 0.624, 0.5357, 0.624, 0.7857, 0.376, 0.7857, 0.376, 0.7143, 0.624, 0.7143, 0.1607, 0.7143, 0.3393, 0.7143, 0.3393, 0.75, 0.1607, 0.75, 0.625, 0.7857, 0.625, 0.9643, 0.624, 0.9643, 0.624, 0.7857, 0.1607, 0.5357, 0.3393, 0.5357, 0.3393, 0.7143, 0.1607, 0.7143])
me_cube_008.materials.append(mat_teal)
me_cube_008.update()
me_cube_009 = bpy.data.meshes.new('Cube.009')
me_cube_009.from_pydata([(-0.0125, -0.0125, 0.25), (-0.0125, -0.0175, 0.255), (-0.0175, -0.0125, 0.255), (-0.0125, -0.0175, 1.445), (-0.0125, -0.0125, 1.45), (-0.0175, -0.0125, 1.445), (-0.0125, 0.0125, 0.25), (-0.0175, 0.0125, 0.255), (-0.0125, 0.0175, 0.255), (-0.0125, 0.0125, 1.45), (-0.0125, 0.0175, 1.445), (-0.0175, 0.0125, 1.445), (0.0125, -0.0125, 0.25), (0.0175, -0.0125, 0.255), (0.0125, -0.0175, 0.255), (0.0125, -0.0125, 1.45), (0.0125, -0.0175, 1.445), (0.0175, -0.0125, 1.445), (0.0125, 0.0125, 0.25), (0.0125, 0.0175, 0.255), (0.0175, 0.0125, 0.255), (0.0125, 0.0125, 1.45), (0.0175, 0.0125, 1.445), (0.0125, 0.0175, 1.445)], [], [(14, 16, 3, 1), (20, 22, 17, 13), (21, 9, 4, 15), (2, 5, 11, 7), (8, 10, 23, 19), (0, 1, 2), (3, 4, 5), (6, 7, 8), (9, 10, 11), (12, 13, 14), (15, 16, 17), (18, 19, 20), (21, 22, 23), (6, 0, 2, 7), (1, 3, 5, 2), (4, 9, 11, 5), (10, 8, 7, 11), (18, 6, 8, 19), (9, 21, 23, 10), (22, 20, 19, 23), (12, 18, 20, 13), (21, 15, 17, 22), (16, 14, 13, 17), (0, 12, 14, 1), (15, 4, 3, 16), (6, 18, 12, 0)])
_uv = me_cube_009.uv_layers.new(name='UVMap')
_uv.uv.foreach_set('vector', [0.376, 0.7857, 0.624, 0.7857, 0.624, 0.9643, 0.376, 0.9643, 0.376, 0.5357, 0.624, 0.5357, 0.624, 0.7143, 0.376, 0.7143, 0.6607, 0.5357, 0.8393, 0.5357, 0.8393, 0.7143, 0.6607, 0.7143, 0.376, 0.03571, 0.624, 0.03571, 0.624, 0.2143, 0.376, 0.2143, 0.376, 0.2857, 0.624, 0.2857, 0.624, 0.4643, 0.376, 0.4643, 0.1607, 0.7143, 0.1607, 0.75, 0.125, 0.7143, 0.624, 0.9643, 0.625, 0.9643, 0.624, 1.0, 0.1607, 0.5357, 0.125, 0.5357, 0.1607, 0.5, 0.625, 0.2857, 0.624, 0.2857, 0.624, 0.25, 0.3393, 0.7143, 0.375, 0.7143, 0.3393, 0.75, 0.625, 0.7857, 0.624, 0.7857, 0.624, 0.75, 0.3393, 0.5357, 0.3393, 0.5, 0.375, 0.5357, 0.625, 0.5357, 0.624, 0.5357, 0.624, 0.5, 0.1607, 0.5357, 0.1607, 0.7143, 0.125, 0.7143, 0.125, 0.5357, 0.376, 0.0, 0.624, 0.0, 0.624, 0.03571, 0.376, 0.03571, 0.625, 0.03571, 0.625, 0.2143, 0.624, 0.2143, 0.624, 0.03571, 0.624, 0.2857, 0.376, 0.2857, 0.376, 0.2143, 0.624, 0.2143, 0.3393, 0.5357, 0.1607, 0.5357, 0.1607, 0.5, 0.3393, 0.5, 0.625, 0.2857, 0.625, 0.4643, 0.624, 0.4643, 0.624, 0.2857, 0.624, 0.5357, 0.376, 0.5357, 0.376, 0.4643, 0.624, 0.4643, 0.3393, 0.7143, 0.3393, 0.5357, 0.376, 0.5357, 0.376, 0.7143, 0.6607, 0.5357, 0.6607, 0.7143, 0.624, 0.7143, 0.624, 0.5357, 0.624, 0.7857, 0.376, 0.7857, 0.376, 0.7143, 0.624, 0.7143, 0.1607, 0.7143, 0.3393, 0.7143, 0.3393, 0.75, 0.1607, 0.75, 0.625, 0.7857, 0.625, 0.9643, 0.624, 0.9643, 0.624, 0.7857, 0.1607, 0.5357, 0.3393, 0.5357, 0.3393, 0.7143, 0.1607, 0.7143])
me_cube_009.materials.append(mat_teal)
me_cube_009.update()
me_cube_010 = bpy.data.meshes.new('Cube.010')
me_cube_010.from_pydata([(0.3375, -0.0125, 0.25), (0.3375, -0.0175, 0.255), (0.3325, -0.0125, 0.255), (0.3375, -0.0175, 1.445), (0.3375, -0.0125, 1.45), (0.3325, -0.0125, 1.445), (0.3375, 0.0125, 0.25), (0.3325, 0.0125, 0.255), (0.3375, 0.0175, 0.255), (0.3375, 0.0125, 1.45), (0.3375, 0.0175, 1.445), (0.3325, 0.0125, 1.445), (0.3625, -0.0125, 0.25), (0.3675, -0.0125, 0.255), (0.3625, -0.0175, 0.255), (0.3625, -0.0125, 1.45), (0.3625, -0.0175, 1.445), (0.3675, -0.0125, 1.445), (0.3625, 0.0125, 0.25), (0.3625, 0.0175, 0.255), (0.3675, 0.0125, 0.255), (0.3625, 0.0125, 1.45), (0.3675, 0.0125, 1.445), (0.3625, 0.0175, 1.445)], [], [(14, 16, 3, 1), (20, 22, 17, 13), (21, 9, 4, 15), (2, 5, 11, 7), (8, 10, 23, 19), (0, 1, 2), (3, 4, 5), (6, 7, 8), (9, 10, 11), (12, 13, 14), (15, 16, 17), (18, 19, 20), (21, 22, 23), (6, 0, 2, 7), (1, 3, 5, 2), (4, 9, 11, 5), (10, 8, 7, 11), (18, 6, 8, 19), (9, 21, 23, 10), (22, 20, 19, 23), (12, 18, 20, 13), (21, 15, 17, 22), (16, 14, 13, 17), (0, 12, 14, 1), (15, 4, 3, 16), (6, 18, 12, 0)])
_uv = me_cube_010.uv_layers.new(name='UVMap')
_uv.uv.foreach_set('vector', [0.376, 0.7857, 0.624, 0.7857, 0.624, 0.9643, 0.376, 0.9643, 0.376, 0.5357, 0.624, 0.5357, 0.624, 0.7143, 0.376, 0.7143, 0.6607, 0.5357, 0.8393, 0.5357, 0.8393, 0.7143, 0.6607, 0.7143, 0.376, 0.03571, 0.624, 0.03571, 0.624, 0.2143, 0.376, 0.2143, 0.376, 0.2857, 0.624, 0.2857, 0.624, 0.4643, 0.376, 0.4643, 0.1607, 0.7143, 0.1607, 0.75, 0.125, 0.7143, 0.624, 0.9643, 0.625, 0.9643, 0.624, 1.0, 0.1607, 0.5357, 0.125, 0.5357, 0.1607, 0.5, 0.625, 0.2857, 0.624, 0.2857, 0.624, 0.25, 0.3393, 0.7143, 0.375, 0.7143, 0.3393, 0.75, 0.625, 0.7857, 0.624, 0.7857, 0.624, 0.75, 0.3393, 0.5357, 0.3393, 0.5, 0.375, 0.5357, 0.625, 0.5357, 0.624, 0.5357, 0.624, 0.5, 0.1607, 0.5357, 0.1607, 0.7143, 0.125, 0.7143, 0.125, 0.5357, 0.376, 0.0, 0.624, 0.0, 0.624, 0.03571, 0.376, 0.03571, 0.625, 0.03571, 0.625, 0.2143, 0.624, 0.2143, 0.624, 0.03571, 0.624, 0.2857, 0.376, 0.2857, 0.376, 0.2143, 0.624, 0.2143, 0.3393, 0.5357, 0.1607, 0.5357, 0.1607, 0.5, 0.3393, 0.5, 0.625, 0.2857, 0.625, 0.4643, 0.624, 0.4643, 0.624, 0.2857, 0.624, 0.5357, 0.376, 0.5357, 0.376, 0.4643, 0.624, 0.4643, 0.3393, 0.7143, 0.3393, 0.5357, 0.376, 0.5357, 0.376, 0.7143, 0.6607, 0.5357, 0.6607, 0.7143, 0.624, 0.7143, 0.624, 0.5357, 0.624, 0.7857, 0.376, 0.7857, 0.376, 0.7143, 0.624, 0.7143, 0.1607, 0.7143, 0.3393, 0.7143, 0.3393, 0.75, 0.1607, 0.75, 0.625, 0.7857, 0.625, 0.9643, 0.624, 0.9643, 0.624, 0.7857, 0.1607, 0.5357, 0.3393, 0.5357, 0.3393, 0.7143, 0.1607, 0.7143])
me_cube_010.materials.append(mat_teal)
me_cube_010.update()
me_cube_011 = bpy.data.meshes.new('Cube.011')
me_cube_011.from_pydata([(0.6875, -0.0125, 0.25), (0.6875, -0.0175, 0.255), (0.6825, -0.0125, 0.255), (0.6875, -0.0175, 1.445), (0.6875, -0.0125, 1.45), (0.6825, -0.0125, 1.445), (0.6875, 0.0125, 0.25), (0.6825, 0.0125, 0.255), (0.6875, 0.0175, 0.255), (0.6875, 0.0125, 1.45), (0.6875, 0.0175, 1.445), (0.6825, 0.0125, 1.445), (0.7125, -0.0125, 0.25), (0.7175, -0.0125, 0.255), (0.7125, -0.0175, 0.255), (0.7125, -0.0125, 1.45), (0.7125, -0.0175, 1.445), (0.7175, -0.0125, 1.445), (0.7125, 0.0125, 0.25), (0.7125, 0.0175, 0.255), (0.7175, 0.0125, 0.255), (0.7125, 0.0125, 1.45), (0.7175, 0.0125, 1.445), (0.7125, 0.0175, 1.445)], [], [(14, 16, 3, 1), (20, 22, 17, 13), (21, 9, 4, 15), (2, 5, 11, 7), (8, 10, 23, 19), (0, 1, 2), (3, 4, 5), (6, 7, 8), (9, 10, 11), (12, 13, 14), (15, 16, 17), (18, 19, 20), (21, 22, 23), (6, 0, 2, 7), (1, 3, 5, 2), (4, 9, 11, 5), (10, 8, 7, 11), (18, 6, 8, 19), (9, 21, 23, 10), (22, 20, 19, 23), (12, 18, 20, 13), (21, 15, 17, 22), (16, 14, 13, 17), (0, 12, 14, 1), (15, 4, 3, 16), (6, 18, 12, 0)])
_uv = me_cube_011.uv_layers.new(name='UVMap')
_uv.uv.foreach_set('vector', [0.376, 0.7857, 0.624, 0.7857, 0.624, 0.9643, 0.376, 0.9643, 0.376, 0.5357, 0.624, 0.5357, 0.624, 0.7143, 0.376, 0.7143, 0.6607, 0.5357, 0.8393, 0.5357, 0.8393, 0.7143, 0.6607, 0.7143, 0.376, 0.03571, 0.624, 0.03571, 0.624, 0.2143, 0.376, 0.2143, 0.376, 0.2857, 0.624, 0.2857, 0.624, 0.4643, 0.376, 0.4643, 0.1607, 0.7143, 0.1607, 0.75, 0.125, 0.7143, 0.624, 0.9643, 0.625, 0.9643, 0.624, 1.0, 0.1607, 0.5357, 0.125, 0.5357, 0.1607, 0.5, 0.625, 0.2857, 0.624, 0.2857, 0.624, 0.25, 0.3393, 0.7143, 0.375, 0.7143, 0.3393, 0.75, 0.625, 0.7857, 0.624, 0.7857, 0.624, 0.75, 0.3393, 0.5357, 0.3393, 0.5, 0.375, 0.5357, 0.625, 0.5357, 0.624, 0.5357, 0.624, 0.5, 0.1607, 0.5357, 0.1607, 0.7143, 0.125, 0.7143, 0.125, 0.5357, 0.376, 0.0, 0.624, 0.0, 0.624, 0.03571, 0.376, 0.03571, 0.625, 0.03571, 0.625, 0.2143, 0.624, 0.2143, 0.624, 0.03571, 0.624, 0.2857, 0.376, 0.2857, 0.376, 0.2143, 0.624, 0.2143, 0.3393, 0.5357, 0.1607, 0.5357, 0.1607, 0.5, 0.3393, 0.5, 0.625, 0.2857, 0.625, 0.4643, 0.624, 0.4643, 0.624, 0.2857, 0.624, 0.5357, 0.376, 0.5357, 0.376, 0.4643, 0.624, 0.4643, 0.3393, 0.7143, 0.3393, 0.5357, 0.376, 0.5357, 0.376, 0.7143, 0.6607, 0.5357, 0.6607, 0.7143, 0.624, 0.7143, 0.624, 0.5357, 0.624, 0.7857, 0.376, 0.7857, 0.376, 0.7143, 0.624, 0.7143, 0.1607, 0.7143, 0.3393, 0.7143, 0.3393, 0.75, 0.1607, 0.75, 0.625, 0.7857, 0.625, 0.9643, 0.624, 0.9643, 0.624, 0.7857, 0.1607, 0.5357, 0.3393, 0.5357, 0.3393, 0.7143, 0.1607, 0.7143])
me_cube_011.materials.append(mat_teal)
me_cube_011.update()

# ---- objects
ob_fence_foot = bpy.data.objects.new('Fence foot', me_cube_001)
ob_fence_post = bpy.data.objects.new('Fence post', me_cube_002)
ob_fence_foot_001 = bpy.data.objects.new('Fence foot.001', me_cube_003)
ob_fence_post_001 = bpy.data.objects.new('Fence post.001', me_cube_004)
ob_fence_rail = bpy.data.objects.new('Fence rail', me_cube_005)
ob_fence_rail_001 = bpy.data.objects.new('Fence rail.001', me_cube_006)
ob_fence_upright = bpy.data.objects.new('Fence upright', me_cube_007)
ob_fence_upright_001 = bpy.data.objects.new('Fence upright.001', me_cube_008)
ob_fence_upright_002 = bpy.data.objects.new('Fence upright.002', me_cube_009)
ob_fence_upright_003 = bpy.data.objects.new('Fence upright.003', me_cube_010)
ob_fence_upright_004 = bpy.data.objects.new('Fence upright.004', me_cube_011)

# ---- transforms, parenting, visibility, modifiers, constraints
ob_fence_foot.location = (0.0, 0.0, 0.0)
ob_fence_post.location = (0.0, 0.0, 0.0)
ob_fence_foot_001.location = (0.0, 0.0, 0.0)
ob_fence_post_001.location = (0.0, 0.0, 0.0)
ob_fence_rail.location = (0.0, 0.0, 0.0)
ob_fence_rail_001.location = (0.0, 0.0, 0.0)
ob_fence_upright.location = (0.0, 0.0, 0.0)
ob_fence_upright_001.location = (0.0, 0.0, 0.0)
ob_fence_upright_002.location = (0.0, 0.0, 0.0)
ob_fence_upright_003.location = (0.0, 0.0, 0.0)
ob_fence_upright_004.location = (0.0, 0.0, 0.0)

# ---- collection membership
col_collection.objects.link(ob_fence_foot)
col_collection.objects.link(ob_fence_post)
col_collection.objects.link(ob_fence_foot_001)
col_collection.objects.link(ob_fence_post_001)
col_collection.objects.link(ob_fence_rail)
col_collection.objects.link(ob_fence_rail_001)
col_collection.objects.link(ob_fence_upright)
col_collection.objects.link(ob_fence_upright_001)
col_collection.objects.link(ob_fence_upright_002)
col_collection.objects.link(ob_fence_upright_003)
col_collection.objects.link(ob_fence_upright_004)

# ---- scene / render settings (as saved in the file)
scene.frame_start = 1; scene.frame_end = 250; scene.frame_set(1)
scene.render.engine = 'BLENDER_EEVEE_NEXT'
bpy.context.view_layer.update()

# ---- added for rendering (the .blend has no active camera and no usable light): camera, sun
cam_auto = bpy.data.cameras.new('AutoCamera')
cam_auto.lens = 50.0
cam_auto.sensor_width = 36.0
cam_auto.clip_end = 1000.0
ob_auto_camera = bpy.data.objects.new('AutoCamera', cam_auto)
scene.collection.objects.link(ob_auto_camera)
ob_auto_camera.location = (2.39567, -2.87481, 2.71654)
ob_auto_camera.rotation_euler = (1.09748, -7.21219e-08, 0.694738)
scene.camera = ob_auto_camera
light_auto_sun = bpy.data.lights.new('AutoSun', 'SUN')
light_auto_sun.energy = 3.0
light_auto_sun.angle = 0.0523599
ob_auto_sun = bpy.data.objects.new('AutoSun', light_auto_sun)
scene.collection.objects.link(ob_auto_sun)
ob_auto_sun.rotation_euler = (0.872665, 0.174533, 0.523599)
bpy.context.view_layer.update()

